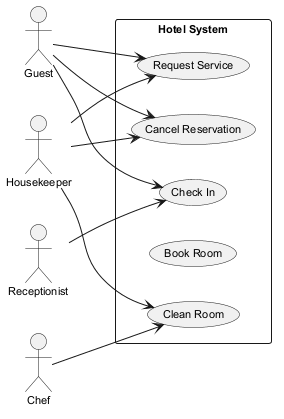

The diagram above was rendered by PlantUML. Its source (embedded in the PNG):
@startuml
skinparam monochrome true
skinparam defaultFontSize 11
left to right direction
actor "Guest" as G
actor "Housekeeper" as H
actor "Receptionist" as R
actor "Chef" as C
rectangle "Hotel System" {
  usecase "Clean Room" as UC_CleanRoom
  usecase "Cancel Reservation" as UC_CancelReservation
  usecase "Request Service" as UC_RequestService
  usecase "Book Room" as UC_BookRoom
  usecase "Check In" as UC_CheckIn
}
G --> UC_RequestService
G --> UC_CancelReservation
G --> UC_CheckIn
H --> UC_CancelReservation
H --> UC_RequestService
H --> UC_CleanRoom
R --> UC_CheckIn
C --> UC_CleanRoom
@enduml